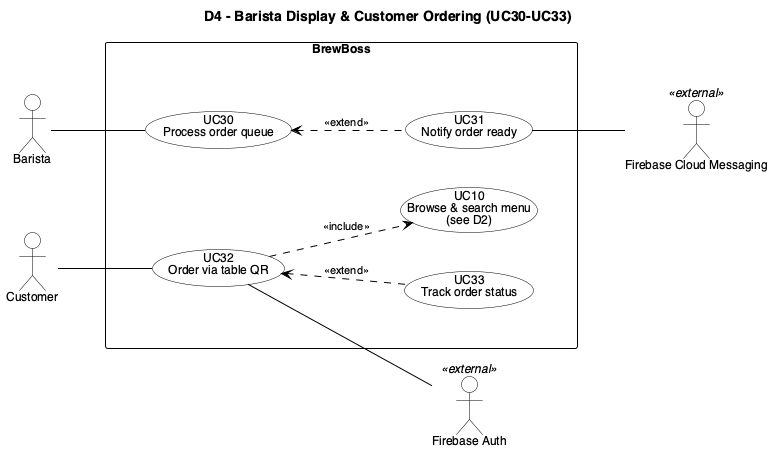

The diagram above was rendered by PlantUML. Its source (embedded in the PNG):
@startuml BB_D4_BaristaCustomer
left to right direction
skinparam linetype polyline
skinparam nodesep 40
skinparam ranksep 60
skinparam backgroundColor White
skinparam shadowing false
skinparam defaultFontName Helvetica
skinparam defaultFontSize 12
skinparam ArrowColor Black
skinparam ArrowFontSize 11
skinparam actor {
  BackgroundColor White
  BorderColor Black
}
skinparam usecase {
  BackgroundColor White
  BorderColor Black
}
skinparam rectangle {
  BackgroundColor White
  BorderColor Black
}
skinparam package {
  BackgroundColor White
  BorderColor Black
}
' inner frame: invisible, only adds padding inside the system boundary
skinparam rectangle<<inner>> {
  BorderColor Transparent
  FontColor Transparent
}
hide <<inner>> stereotype

title D4 - Barista Display & Customer Ordering (UC30-UC33)

actor "Barista" as BAR
actor "Customer" as CUS
actor "Firebase Cloud Messaging" as FCM <<external>>
actor "Firebase Auth" as FAUTH <<external>>

rectangle "BrewBoss" {
  rectangle " " <<inner>> {
    usecase "UC30\nProcess order queue" as UC30
    usecase "UC31\nNotify order ready" as UC31
    usecase "UC32\nOrder via table QR" as UC32
    usecase "UC33\nTrack order status" as UC33
    usecase "UC10\nBrowse & search menu\n(see D2)" as UC10
  }
}

BAR -- UC30
CUS -- UC32

UC30 <.. UC31 : <<extend>>
UC32 <.. UC33 : <<extend>>
UC32 ..> UC10 : <<include>>

UC31 -- FCM
UC32 -- FAUTH
@enduml